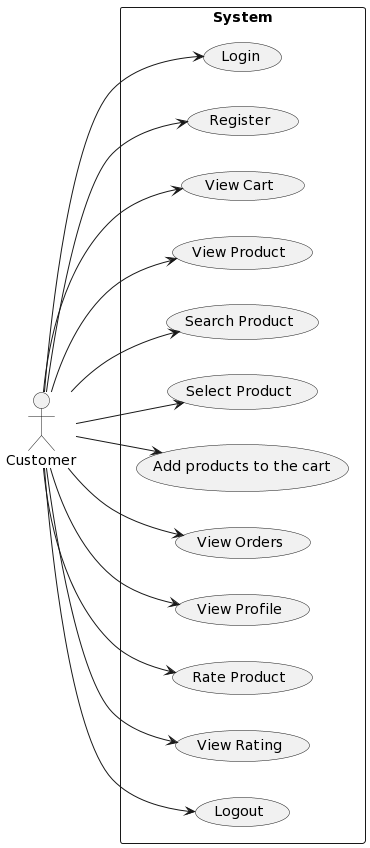

The diagram above was rendered by PlantUML. Its source (embedded in the PNG):
@startuml
left to right direction
actor Customer
rectangle "System" as system {
  (Login)
  (Register)
  (View Cart)
  (View Product)
  (Search Product)
  (Select Product)
  (Add products to the cart)
  (View Orders)
  (View Profile)
  (Rate Product)
  (View Rating)
  (Logout)
}
Customer --> (Login)
Customer --> (Register)
Customer --> (View Cart)
Customer --> (View Product)
Customer --> (Search Product)
Customer --> (Select Product)
Customer --> (Add products to the cart)
Customer --> (View Orders)
Customer --> (View Profile)
Customer --> (Rate Product)
Customer --> (View Rating)
Customer --> (Logout)
@enduml